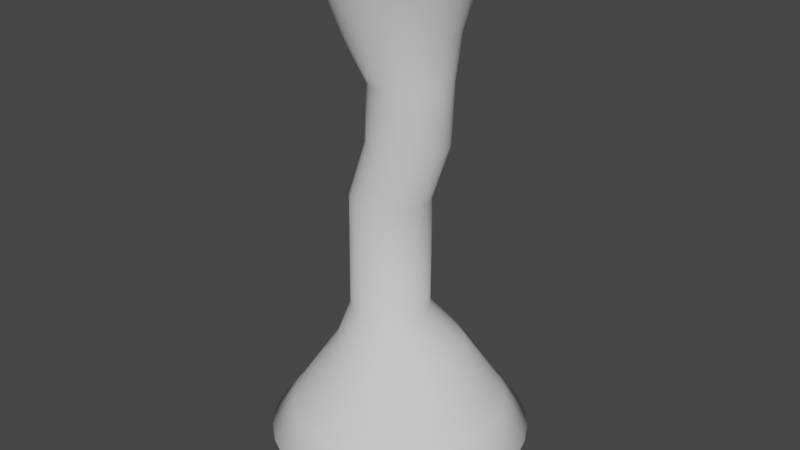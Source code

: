 # Source: tornado.blend  (saved by Blender 3.4.6; exported with 4.5.12 LTS)
import bpy
from mathutils import Matrix  # noqa: F401  (used for matrix-valued properties, if any)

bpy.ops.wm.read_factory_settings(use_empty=True)
scene = bpy.context.scene
scene.name = 'Scene'

# ---- collections
col_collection = bpy.data.collections.new('Collection'); scene.collection.children.link(col_collection)

# ---- world
world_world = bpy.data.worlds.new('World'); scene.world = world_world
world_world.use_nodes = True; world_world.node_tree.nodes.clear()
_N = world_world.node_tree.nodes; _L = world_world.node_tree.links
n0 = _N.new('ShaderNodeOutputWorld'); n0.name = 'World Output'; n0.location = (300, 300)
n1 = _N.new('ShaderNodeBackground'); n1.name = 'Background'; n1.location = (10, 300)
n1.inputs[0].default_value = (0.05088, 0.05088, 0.05088, 1.0)
_L.new(n1.outputs[0], n0.inputs[0])
n0.is_active_output = True
world_world.color = (0.05088, 0.05088, 0.05088)
world_world.use_sun_shadow = False
world_world.sun_shadow_jitter_overblur = 0.0

# ---- meshes
me_cylinder_002 = bpy.data.meshes.new('Cylinder.002')
me_cylinder_002.from_pydata([(2.113e-08, 2.375, 0.7617), (8.194e-09, 1.873, -0.9017), (0.4633, 2.329, 0.7617), (0.3653, 1.837, -0.9017), (0.9088, 2.194, 0.7617), (0.7166, 1.73, -0.9017), (1.319, 1.975, 0.7617), (1.04, 1.557, -0.9017), (1.679, 1.679, 0.7617), (1.324, 1.324, -0.9017), (1.975, 1.319, 0.7617), (1.557, 1.04, -0.9017), (2.194, 0.9088, 0.7617), (1.73, 0.7166, -0.9017), (2.329, 0.4633, 0.7617), (1.837, 0.3653, -0.9017), (2.375, -3.042e-09, 0.7617), (1.873, -3.974e-09, -0.9017), (2.329, -0.4633, 0.7617), (1.837, -0.3653, -0.9017), (2.194, -0.9088, 0.7617), (1.73, -0.7166, -0.9017), (1.975, -1.319, 0.7617), (1.557, -1.04, -0.9017), (1.679, -1.679, 0.7617), (1.324, -1.324, -0.9017), (1.319, -1.975, 0.7617), (1.04, -1.557, -0.9017), (0.9088, -2.194, 0.7617), (0.7166, -1.73, -0.9017), (0.4633, -2.329, 0.7617), (0.3653, -1.837, -0.9017), (2.113e-08, -2.375, 0.7617), (8.194e-09, -1.873, -0.9017), (-0.4633, -2.329, 0.7617), (-0.3653, -1.837, -0.9017), (-0.9088, -2.194, 0.7617), (-0.7166, -1.73, -0.9017), (-1.319, -1.975, 0.7617), (-1.04, -1.557, -0.9017), (-1.679, -1.679, 0.7617), (-1.324, -1.324, -0.9017), (-1.975, -1.319, 0.7617), (-1.557, -1.04, -0.9017), (-2.194, -0.9088, 0.7617), (-1.73, -0.7166, -0.9017), (-2.329, -0.4633, 0.7617), (-1.837, -0.3653, -0.9017), (-2.375, -3.042e-09, 0.7617), (-1.873, -3.974e-09, -0.9017), (-2.329, 0.4633, 0.7617), (-1.837, 0.3653, -0.9017), (-2.194, 0.9088, 0.7617), (-1.73, 0.7166, -0.9017), (-1.975, 1.319, 0.7617), (-1.557, 1.04, -0.9017), (-1.679, 1.679, 0.7617), (-1.324, 1.324, -0.9017), (-1.319, 1.975, 0.7617), (-1.04, 1.557, -0.9017), (-0.9088, 2.194, 0.7617), (-0.7166, 1.73, -0.9017), (-0.4633, 2.329, 0.7617), (-0.3653, 1.837, -0.9017), (-1.962e-08, 2.925, 0.0), (0.5706, 2.869, 0.0), (1.119, 2.702, 0.0), (1.625, 2.432, 0.0), (2.068, 2.068, 0.0), (2.432, 1.625, 0.0), (2.702, 1.119, 0.0), (2.869, 0.5706, 0.0), (2.925, -2.633e-08, 0.0), (2.869, -0.5706, 0.0), (2.702, -1.119, 0.0), (2.432, -1.625, 0.0), (2.068, -2.068, 0.0), (1.625, -2.432, 0.0), (1.119, -2.702, 0.0), (0.5706, -2.869, 0.0), (-1.962e-08, -2.925, 0.0), (-0.5706, -2.869, 0.0), (-1.119, -2.702, 0.0), (-1.625, -2.432, 0.0), (-2.068, -2.068, 0.0), (-2.432, -1.625, 0.0), (-2.702, -1.119, 0.0), (-2.869, -0.5706, 0.0), (-2.925, -2.633e-08, 0.0), (-2.869, 0.5706, 0.0), (-2.702, 1.119, 0.0), (-2.432, 1.625, 0.0), (-2.068, 2.068, 0.0), (-1.625, 2.432, 0.0), (-1.119, 2.702, 0.0), (-0.5706, 2.869, 0.0), (-7.677e-09, 2.521, -0.5592), (0.4918, 2.472, -0.5592), (0.9647, 2.329, -0.5592), (1.4, 2.096, -0.5592), (1.782, 1.782, -0.5592), (2.096, 1.4, -0.5592), (2.329, 0.9647, -0.5592), (2.472, 0.4918, -0.5592), (2.521, -3.323e-09, -0.5592), (2.472, -0.4918, -0.5592), (2.329, -0.9647, -0.5592), (2.096, -1.4, -0.5592), (1.782, -1.782, -0.5592), (1.4, -2.096, -0.5592), (0.9647, -2.329, -0.5592), (0.4918, -2.472, -0.5592), (-7.677e-09, -2.521, -0.5592), (-0.4918, -2.472, -0.5592), (-0.9647, -2.329, -0.5592), (-1.4, -2.096, -0.5592), (-1.782, -1.782, -0.5592), (-2.096, -1.4, -0.5592), (-2.329, -0.9647, -0.5592), (-2.472, -0.4918, -0.5592), (-2.521, -3.323e-09, -0.5592), (-2.472, 0.4918, -0.5592), (-2.329, 0.9647, -0.5592), (-2.096, 1.4, -0.5592), (-1.782, 1.782, -0.5592), (-1.4, 2.096, -0.5592), (-0.9647, 2.329, -0.5592), (-0.4918, 2.472, -0.5592), (-0.6689, 1.615, 10.91), (-0.9984, 2.41, 0.3942), (-0.9711, 1.453, 10.91), (-1.449, 2.169, 0.3942), (-1.236, 1.236, 10.91), (-1.845, 1.845, 0.3942), (-1.453, 0.9711, 10.91), (-2.169, 1.449, 0.3942), (-1.615, 0.6689, 10.91), (-2.41, 0.9984, 0.3942), (-1.714, 0.341, 10.91), (-2.559, 0.509, 0.3942), (-1.748, -6.479e-09, 10.91), (-2.609, -3.547e-08, 0.3942), (-1.714, -0.341, 10.91), (-2.559, -0.509, 0.3942), (-1.615, -0.6689, 10.91), (-2.41, -0.9984, 0.3942), (-1.453, -0.9711, 10.91), (-2.169, -1.449, 0.3942), (-1.236, -1.236, 10.91), (-1.845, -1.845, 0.3942), (-0.9711, -1.453, 10.91), (-1.449, -2.169, 0.3942), (-0.6689, -1.615, 10.91), (-0.9984, -2.41, 0.3942), (-0.341, -1.714, 10.91), (-0.509, -2.559, 0.3942), (1.296e-08, -1.748, 10.91), (-1.231e-08, -2.609, 0.3942), (0.341, -1.714, 10.91), (0.509, -2.559, 0.3942), (0.6689, -1.615, 10.91), (0.9984, -2.41, 0.3942), (0.9711, -1.453, 10.91), (1.449, -2.169, 0.3942), (1.236, -1.236, 10.91), (1.845, -1.845, 0.3942), (1.453, -0.9711, 10.91), (2.169, -1.449, 0.3942), (1.615, -0.6689, 10.91), (2.41, -0.9984, 0.3942), (1.714, -0.341, 10.91), (2.559, -0.509, 0.3942), (1.748, -6.479e-09, 10.91), (2.609, -3.547e-08, 0.3942), (1.714, 0.341, 10.91), (2.559, 0.509, 0.3942), (1.615, 0.6689, 10.91), (2.41, 0.9984, 0.3942), (1.453, 0.9711, 10.91), (2.169, 1.449, 0.3942), (1.236, 1.236, 10.91), (1.845, 1.845, 0.3942), (0.9711, 1.453, 10.91), (1.449, 2.169, 0.3942), (0.6689, 1.615, 10.91), (0.9984, 2.41, 0.3942), (0.341, 1.714, 10.91), (0.509, 2.559, 0.3942), (1.296e-08, 1.748, 10.91), (-1.231e-08, 2.609, 0.3942), (-0.509, 2.559, 0.3942), (-0.341, 1.714, 10.91), (-0.0606, -0.8115, 8.283), (-0.5841, -0.8115, 5.653), (-0.6116, -0.8115, 3.024), (0.1042, -0.8614, 8.283), (-0.4193, -0.8614, 5.653), (-0.4469, -0.8614, 3.024), (0.2755, -0.8783, 8.283), (-0.248, -0.8783, 5.653), (-0.2755, -0.8783, 3.024), (0.4469, -0.8614, 8.283), (-0.07661, -0.8614, 5.653), (-0.1042, -0.8614, 3.024), (0.6116, -0.8115, 8.283), (0.08815, -0.8115, 5.653), (0.0606, -0.8115, 3.024), (0.7635, -0.7303, 8.283), (0.24, -0.7303, 5.653), (0.2125, -0.7303, 3.024), (0.8966, -0.6211, 8.283), (0.3731, -0.6211, 5.653), (0.3455, -0.6211, 3.024), (1.006, -0.488, 8.283), (0.4823, -0.488, 5.653), (0.4548, -0.488, 3.024), (1.087, -0.3361, 8.283), (0.5635, -0.3361, 5.653), (0.5359, -0.3361, 3.024), (1.137, -0.1714, 8.283), (0.6135, -0.1714, 5.653), (0.5859, -0.1714, 3.024), (1.154, 0.0, 8.283), (0.6304, 0.0, 5.653), (0.6028, 0.0, 3.024), (1.137, 0.1714, 8.283), (0.6135, 0.1714, 5.653), (0.5859, 0.1714, 3.024), (1.087, 0.3361, 8.283), (0.5635, 0.3361, 5.653), (0.5359, 0.3361, 3.024), (1.006, 0.488, 8.283), (0.4823, 0.488, 5.653), (0.4548, 0.488, 3.024), (0.8966, 0.6211, 8.283), (0.3731, 0.6211, 5.653), (0.3455, 0.6211, 3.024), (0.7635, 0.7303, 8.283), (0.24, 0.7303, 5.653), (0.2125, 0.7303, 3.024), (0.6116, 0.8115, 8.283), (0.08815, 0.8115, 5.653), (0.0606, 0.8115, 3.024), (0.4469, 0.8614, 8.283), (-0.07661, 0.8614, 5.653), (-0.1042, 0.8614, 3.024), (-0.2755, 0.8783, 3.024), (-0.248, 0.8783, 5.653), (0.2755, 0.8783, 8.283), (-0.2125, -0.7303, 8.283), (-0.7359, -0.7303, 5.653), (-0.7635, -0.7303, 3.024), (-0.3455, -0.6211, 8.283), (-0.869, -0.6211, 5.653), (-0.8966, -0.6211, 3.024), (-0.4548, -0.488, 8.283), (-0.9783, -0.488, 5.653), (-1.006, -0.488, 3.024), (-0.5359, -0.3361, 8.283), (-1.059, -0.3361, 5.653), (-1.087, -0.3361, 3.024), (-0.5859, -0.1714, 8.283), (-1.109, -0.1714, 5.653), (-1.137, -0.1714, 3.024), (-0.6028, 0.0, 8.283), (-1.126, 0.0, 5.653), (-1.154, 0.0, 3.024), (-0.5859, 0.1714, 8.283), (-1.109, 0.1714, 5.653), (-1.137, 0.1714, 3.024), (-0.5359, 0.3361, 8.283), (-1.059, 0.3361, 5.653), (-1.087, 0.3361, 3.024), (-0.4548, 0.488, 8.283), (-0.9783, 0.488, 5.653), (-1.006, 0.488, 3.024), (-0.3455, 0.6211, 8.283), (-0.869, 0.6211, 5.653), (-0.8966, 0.6211, 3.024), (-0.2125, 0.7303, 8.283), (-0.7359, 0.7303, 5.653), (-0.7635, 0.7303, 3.024), (-0.0606, 0.8115, 8.283), (-0.5841, 0.8115, 5.653), (-0.6116, 0.8115, 3.024), (0.1042, 0.8614, 8.283), (-0.4193, 0.8614, 5.653), (-0.4469, 0.8614, 3.024), (-0.7532, -1.818, 1.368), (-0.384, -1.93, 1.368), (-7.751e-09, -1.968, 1.368), (0.384, -1.93, 1.368), (0.7532, -1.818, 1.368), (1.093, -1.637, 1.368), (1.392, -1.392, 1.368), (1.637, -1.093, 1.368), (1.818, -0.7532, 1.368), (1.93, -0.384, 1.368), (1.968, -2.234e-08, 1.368), (1.93, 0.384, 1.368), (1.818, 0.7532, 1.368), (1.637, 1.093, 1.368), (1.392, 1.392, 1.368), (1.093, 1.637, 1.368), (0.7532, 1.818, 1.368), (0.384, 1.93, 1.368), (-1.093, -1.637, 1.368), (-1.392, -1.392, 1.368), (-1.637, -1.093, 1.368), (-1.818, -0.7532, 1.368), (-1.93, -0.384, 1.368), (-1.968, -2.234e-08, 1.368), (-1.93, 0.384, 1.368), (-1.818, 0.7532, 1.368), (-1.637, 1.093, 1.368), (-1.392, 1.392, 1.368), (-1.093, 1.637, 1.368), (-0.7532, 1.818, 1.368), (-0.384, 1.93, 1.368), (-7.751e-09, 1.968, 1.368), (-3.875e-09, 1.423, 2.196), (-0.5447, -1.315, 2.196), (-0.2777, -1.396, 2.196), (-3.875e-09, -1.423, 2.196), (0.2777, -1.396, 2.196), (0.5447, -1.315, 2.196), (0.7907, -1.183, 2.196), (1.006, -1.006, 2.196), (1.183, -0.7907, 2.196), (1.315, -0.5447, 2.196), (1.396, -0.2777, 2.196), (1.423, -1.117e-08, 2.196), (1.396, 0.2777, 2.196), (1.315, 0.5447, 2.196), (1.183, 0.7907, 2.196), (1.006, 1.006, 2.196), (0.7907, 1.183, 2.196), (0.5447, 1.315, 2.196), (0.2777, 1.396, 2.196), (-0.7907, -1.183, 2.196), (-1.006, -1.006, 2.196), (-1.183, -0.7907, 2.196), (-1.315, -0.5447, 2.196), (-1.396, -0.2777, 2.196), (-1.423, -1.117e-08, 2.196), (-1.396, 0.2777, 2.196), (-1.315, 0.5447, 2.196), (-1.183, 0.7907, 2.196), (-1.006, 1.006, 2.196), (-0.7907, 1.183, 2.196), (-0.5447, 1.315, 2.196), (-0.2777, 1.396, 2.196), (-0.1157, -0.8115, 6.968), (0.04906, -0.8614, 6.968), (0.2204, -0.8783, 6.968), (0.3918, -0.8614, 6.968), (0.5565, -0.8115, 6.968), (0.7084, -0.7303, 6.968), (0.8415, -0.6211, 6.968), (0.9507, -0.488, 6.968), (1.032, -0.3361, 6.968), (1.082, -0.1714, 6.968), (1.099, 0.0, 6.968), (1.082, 0.1714, 6.968), (1.032, 0.3361, 6.968), (0.9507, 0.488, 6.968), (0.8415, 0.6211, 6.968), (0.7084, 0.7303, 6.968), (0.5565, 0.8115, 6.968), (0.3918, 0.8614, 6.968), (0.2204, 0.8783, 6.968), (-0.2676, -0.7303, 6.968), (-0.4007, -0.6211, 6.968), (-0.5099, -0.488, 6.968), (-0.591, -0.3361, 6.968), (-0.641, -0.1714, 6.968), (-0.6579, 0.0, 6.968), (-0.641, 0.1714, 6.968), (-0.591, 0.3361, 6.968), (-0.5099, 0.488, 6.968), (-0.4007, 0.6211, 6.968), (-0.2676, 0.7303, 6.968), (-0.1157, 0.8115, 6.968), (0.04906, 0.8614, 6.968), (0.02755, 1.222, 9.321), (-0.4399, -1.129, 9.321), (-0.2108, -1.198, 9.321), (0.02755, -1.222, 9.321), (0.2659, -1.198, 9.321), (0.495, -1.129, 9.321), (0.7062, -1.016, 9.321), (0.8913, -0.8638, 9.321), (1.043, -0.6787, 9.321), (1.156, -0.4675, 9.321), (1.226, -0.2383, 9.321), (1.249, -2.557e-09, 9.321), (1.226, 0.2383, 9.321), (1.156, 0.4675, 9.321), (1.043, 0.6787, 9.321), (0.8913, 0.8638, 9.321), (0.7062, 1.016, 9.321), (0.495, 1.129, 9.321), (0.2659, 1.198, 9.321), (-0.6511, -1.016, 9.321), (-0.8362, -0.8638, 9.321), (-0.9882, -0.6787, 9.321), (-1.101, -0.4675, 9.321), (-1.171, -0.2383, 9.321), (-1.194, -2.557e-09, 9.321), (-1.171, 0.2383, 9.321), (-1.101, 0.4675, 9.321), (-0.9882, 0.6787, 9.321), (-0.8362, 0.8638, 9.321), (-0.6511, 1.016, 9.321), (-0.4399, 1.129, 9.321), (-0.2108, 1.198, 9.321), (9.036e-09, 1.485, 10.12), (-0.5682, -1.372, 10.12), (-0.2897, -1.456, 10.12), (9.036e-09, -1.485, 10.12), (0.2897, -1.456, 10.12), (0.5682, -1.372, 10.12), (0.8249, -1.235, 10.12), (1.05, -1.05, 10.12), (1.235, -0.8249, 10.12), (1.372, -0.5682, 10.12), (1.456, -0.2897, 10.12), (1.485, -4.518e-09, 10.12), (1.456, 0.2897, 10.12), (1.372, 0.5682, 10.12), (1.235, 0.8249, 10.12), (1.05, 1.05, 10.12), (0.8249, 1.235, 10.12), (0.5682, 1.372, 10.12), (0.2897, 1.456, 10.12), (-0.8249, -1.235, 10.12), (-1.05, -1.05, 10.12), (-1.235, -0.8249, 10.12), (-1.372, -0.5682, 10.12), (-1.456, -0.2897, 10.12), (-1.485, -4.518e-09, 10.12), (-1.456, 0.2897, 10.12), (-1.372, 0.5682, 10.12), (-1.235, 0.8249, 10.12), (-1.05, 1.05, 10.12), (-0.8249, 1.235, 10.12), (-0.5682, 1.372, 10.12), (-0.2897, 1.456, 10.12)], [], [(96, 1, 3, 97), (97, 3, 5, 98), (98, 5, 7, 99), (99, 7, 9, 100), (100, 9, 11, 101), (101, 11, 13, 102), (102, 13, 15, 103), (103, 15, 17, 104), (104, 17, 19, 105), (105, 19, 21, 106), (106, 21, 23, 107), (107, 23, 25, 108), (108, 25, 27, 109), (109, 27, 29, 110), (110, 29, 31, 111), (111, 31, 33, 112), (112, 33, 35, 113), (113, 35, 37, 114), (114, 37, 39, 115), (115, 39, 41, 116), (116, 41, 43, 117), (117, 43, 45, 118), (118, 45, 47, 119), (119, 47, 49, 120), (120, 49, 51, 121), (121, 51, 53, 122), (122, 53, 55, 123), (123, 55, 57, 124), (124, 57, 59, 125), (125, 59, 61, 126), (126, 61, 63, 127), (127, 63, 1, 96), (62, 95, 64, 0), (60, 94, 95, 62), (58, 93, 94, 60), (56, 92, 93, 58), (54, 91, 92, 56), (52, 90, 91, 54), (50, 89, 90, 52), (48, 88, 89, 50), (46, 87, 88, 48), (44, 86, 87, 46), (42, 85, 86, 44), (40, 84, 85, 42), (38, 83, 84, 40), (36, 82, 83, 38), (34, 81, 82, 36), (32, 80, 81, 34), (30, 79, 80, 32), (28, 78, 79, 30), (26, 77, 78, 28), (24, 76, 77, 26), (22, 75, 76, 24), (20, 74, 75, 22), (18, 73, 74, 20), (16, 72, 73, 18), (14, 71, 72, 16), (12, 70, 71, 14), (10, 69, 70, 12), (8, 68, 69, 10), (6, 67, 68, 8), (4, 66, 67, 6), (2, 65, 66, 4), (0, 64, 65, 2), (95, 127, 96, 64), (94, 126, 127, 95), (93, 125, 126, 94), (92, 124, 125, 93), (91, 123, 124, 92), (90, 122, 123, 91), (89, 121, 122, 90), (88, 120, 121, 89), (87, 119, 120, 88), (86, 118, 119, 87), (85, 117, 118, 86), (84, 116, 117, 85), (83, 115, 116, 84), (82, 114, 115, 83), (81, 113, 114, 82), (80, 112, 113, 81), (79, 111, 112, 80), (78, 110, 111, 79), (77, 109, 110, 78), (76, 108, 109, 77), (75, 107, 108, 76), (74, 106, 107, 75), (73, 105, 106, 74), (72, 104, 105, 73), (71, 103, 104, 72), (70, 102, 103, 71), (69, 101, 102, 70), (68, 100, 101, 69), (67, 99, 100, 68), (66, 98, 99, 67), (65, 97, 98, 66), (64, 96, 97, 65), (426, 170, 168, 425), (427, 172, 170, 426), (428, 174, 172, 427), (429, 176, 174, 428), (430, 178, 176, 429), (431, 180, 178, 430), (432, 182, 180, 431), (433, 184, 182, 432), (434, 186, 184, 433), (416, 188, 186, 434), (425, 168, 166, 424), (424, 166, 164, 423), (423, 164, 162, 422), (422, 162, 160, 421), (421, 160, 158, 420), (420, 158, 156, 419), (419, 156, 154, 418), (418, 154, 152, 417), (417, 152, 150, 435), (435, 150, 148, 436), (436, 148, 146, 437), (437, 146, 144, 438), (438, 144, 142, 439), (439, 142, 140, 440), (440, 140, 138, 441), (441, 138, 136, 442), (442, 136, 134, 443), (443, 134, 132, 444), (444, 132, 130, 445), (445, 130, 128, 446), (446, 128, 191, 447), (447, 191, 188, 416), (351, 287, 246, 320), (287, 286, 247, 246), (383, 285, 248, 370), (350, 284, 287, 351), (284, 283, 286, 287), (382, 282, 285, 383), (349, 281, 284, 350), (281, 280, 283, 284), (381, 279, 282, 382), (348, 278, 281, 349), (278, 277, 280, 281), (380, 276, 279, 381), (347, 275, 278, 348), (275, 274, 277, 278), (379, 273, 276, 380), (346, 272, 275, 347), (272, 271, 274, 275), (378, 270, 273, 379), (345, 269, 272, 346), (269, 268, 271, 272), (377, 267, 270, 378), (344, 266, 269, 345), (266, 265, 268, 269), (376, 264, 267, 377), (343, 263, 266, 344), (263, 262, 265, 266), (375, 261, 264, 376), (342, 260, 263, 343), (260, 259, 262, 263), (374, 258, 261, 375), (341, 257, 260, 342), (257, 256, 259, 260), (373, 255, 258, 374), (340, 254, 257, 341), (254, 253, 256, 257), (372, 252, 255, 373), (339, 251, 254, 340), (251, 250, 253, 254), (371, 249, 252, 372), (321, 194, 251, 339), (194, 193, 250, 251), (352, 192, 249, 371), (322, 197, 194, 321), (197, 196, 193, 194), (353, 195, 192, 352), (323, 200, 197, 322), (200, 199, 196, 197), (354, 198, 195, 353), (324, 203, 200, 323), (203, 202, 199, 200), (355, 201, 198, 354), (325, 206, 203, 324), (206, 205, 202, 203), (356, 204, 201, 355), (326, 209, 206, 325), (209, 208, 205, 206), (357, 207, 204, 356), (327, 212, 209, 326), (212, 211, 208, 209), (358, 210, 207, 357), (328, 215, 212, 327), (215, 214, 211, 212), (359, 213, 210, 358), (329, 218, 215, 328), (218, 217, 214, 215), (360, 216, 213, 359), (320, 246, 245, 338), (246, 247, 244, 245), (370, 248, 243, 369), (338, 245, 242, 337), (245, 244, 241, 242), (369, 243, 240, 368), (337, 242, 239, 336), (242, 241, 238, 239), (368, 240, 237, 367), (336, 239, 236, 335), (239, 238, 235, 236), (367, 237, 234, 366), (335, 236, 233, 334), (236, 235, 232, 233), (366, 234, 231, 365), (334, 233, 230, 333), (233, 232, 229, 230), (365, 231, 228, 364), (333, 230, 227, 332), (230, 229, 226, 227), (364, 228, 225, 363), (332, 227, 224, 331), (227, 226, 223, 224), (363, 225, 222, 362), (331, 224, 221, 330), (224, 223, 220, 221), (362, 222, 219, 361), (330, 221, 218, 329), (221, 220, 217, 218), (361, 219, 216, 360), (171, 297, 296, 169), (173, 298, 297, 171), (175, 299, 298, 173), (177, 300, 299, 175), (179, 301, 300, 177), (181, 302, 301, 179), (183, 303, 302, 181), (185, 304, 303, 183), (187, 305, 304, 185), (189, 319, 305, 187), (169, 296, 295, 167), (167, 295, 294, 165), (165, 294, 293, 163), (163, 293, 292, 161), (161, 292, 291, 159), (159, 291, 290, 157), (157, 290, 289, 155), (155, 289, 288, 153), (153, 288, 306, 151), (151, 306, 307, 149), (149, 307, 308, 147), (147, 308, 309, 145), (145, 309, 310, 143), (143, 310, 311, 141), (141, 311, 312, 139), (139, 312, 313, 137), (137, 313, 314, 135), (135, 314, 315, 133), (133, 315, 316, 131), (131, 316, 317, 129), (129, 317, 318, 190), (190, 318, 319, 189), (297, 330, 329, 296), (298, 331, 330, 297), (299, 332, 331, 298), (300, 333, 332, 299), (301, 334, 333, 300), (302, 335, 334, 301), (303, 336, 335, 302), (304, 337, 336, 303), (305, 338, 337, 304), (319, 320, 338, 305), (296, 329, 328, 295), (295, 328, 327, 294), (294, 327, 326, 293), (293, 326, 325, 292), (292, 325, 324, 291), (291, 324, 323, 290), (290, 323, 322, 289), (289, 322, 321, 288), (288, 321, 339, 306), (306, 339, 340, 307), (307, 340, 341, 308), (308, 341, 342, 309), (309, 342, 343, 310), (310, 343, 344, 311), (311, 344, 345, 312), (312, 345, 346, 313), (313, 346, 347, 314), (314, 347, 348, 315), (315, 348, 349, 316), (316, 349, 350, 317), (317, 350, 351, 318), (318, 351, 320, 319), (220, 361, 360, 217), (223, 362, 361, 220), (226, 363, 362, 223), (229, 364, 363, 226), (232, 365, 364, 229), (235, 366, 365, 232), (238, 367, 366, 235), (241, 368, 367, 238), (244, 369, 368, 241), (247, 370, 369, 244), (217, 360, 359, 214), (214, 359, 358, 211), (211, 358, 357, 208), (208, 357, 356, 205), (205, 356, 355, 202), (202, 355, 354, 199), (199, 354, 353, 196), (196, 353, 352, 193), (193, 352, 371, 250), (250, 371, 372, 253), (253, 372, 373, 256), (256, 373, 374, 259), (259, 374, 375, 262), (262, 375, 376, 265), (265, 376, 377, 268), (268, 377, 378, 271), (271, 378, 379, 274), (274, 379, 380, 277), (277, 380, 381, 280), (280, 381, 382, 283), (283, 382, 383, 286), (286, 383, 370, 247), (285, 415, 384, 248), (282, 414, 415, 285), (279, 413, 414, 282), (276, 412, 413, 279), (273, 411, 412, 276), (270, 410, 411, 273), (267, 409, 410, 270), (264, 408, 409, 267), (261, 407, 408, 264), (258, 406, 407, 261), (255, 405, 406, 258), (252, 404, 405, 255), (249, 403, 404, 252), (192, 385, 403, 249), (195, 386, 385, 192), (198, 387, 386, 195), (201, 388, 387, 198), (204, 389, 388, 201), (207, 390, 389, 204), (210, 391, 390, 207), (213, 392, 391, 210), (216, 393, 392, 213), (248, 384, 402, 243), (243, 402, 401, 240), (240, 401, 400, 237), (237, 400, 399, 234), (234, 399, 398, 231), (231, 398, 397, 228), (228, 397, 396, 225), (225, 396, 395, 222), (222, 395, 394, 219), (219, 394, 393, 216), (415, 447, 416, 384), (414, 446, 447, 415), (413, 445, 446, 414), (412, 444, 445, 413), (411, 443, 444, 412), (410, 442, 443, 411), (409, 441, 442, 410), (408, 440, 441, 409), (407, 439, 440, 408), (406, 438, 439, 407), (405, 437, 438, 406), (404, 436, 437, 405), (403, 435, 436, 404), (385, 417, 435, 403), (386, 418, 417, 385), (387, 419, 418, 386), (388, 420, 419, 387), (389, 421, 420, 388), (390, 422, 421, 389), (391, 423, 422, 390), (392, 424, 423, 391), (393, 425, 424, 392), (384, 416, 434, 402), (402, 434, 433, 401), (401, 433, 432, 400), (400, 432, 431, 399), (399, 431, 430, 398), (398, 430, 429, 397), (397, 429, 428, 396), (396, 428, 427, 395), (395, 427, 426, 394), (394, 426, 425, 393)])
me_cylinder_002.polygons.foreach_set('use_smooth', [True] * 384)
_uv = me_cylinder_002.uv_layers.new(name='UVMap')
_uv.uv.foreach_set('vector', [1.0, 0.7033, 1.0, 1.0, 0.9688, 1.0, 0.9688, 0.7033, 0.9688, 0.7033, 0.9688, 1.0, 0.9375, 1.0, 0.9375, 0.7033, 0.9375, 0.7033, 0.9375, 1.0, 0.9062, 1.0, 0.9062, 0.7033, 0.9062, 0.7033, 0.9062, 1.0, 0.875, 1.0, 0.875, 0.7033, 0.875, 0.7033, 0.875, 1.0, 0.8438, 1.0, 0.8437, 0.7033, 0.8437, 0.7033, 0.8438, 1.0, 0.8125, 1.0, 0.8125, 0.7033, 0.8125, 0.7033, 0.8125, 1.0, 0.7812, 1.0, 0.7812, 0.7033, 0.7812, 0.7033, 0.7812, 1.0, 0.75, 1.0, 0.75, 0.7033, 0.75, 0.7033, 0.75, 1.0, 0.7188, 1.0, 0.7187, 0.7033, 0.7187, 0.7033, 0.7188, 1.0, 0.6875, 1.0, 0.6875, 0.7033, 0.6875, 0.7033, 0.6875, 1.0, 0.6562, 1.0, 0.6562, 0.7033, 0.6562, 0.7033, 0.6562, 1.0, 0.625, 1.0, 0.625, 0.7033, 0.625, 0.7033, 0.625, 1.0, 0.5938, 1.0, 0.5937, 0.7033, 0.5937, 0.7033, 0.5938, 1.0, 0.5625, 1.0, 0.5625, 0.7033, 0.5625, 0.7033, 0.5625, 1.0, 0.5312, 1.0, 0.5312, 0.7033, 0.5312, 0.7033, 0.5312, 1.0, 0.5, 1.0, 0.5, 0.7033, 0.5, 0.7033, 0.5, 1.0, 0.4688, 1.0, 0.4687, 0.7033, 0.4687, 0.7033, 0.4688, 1.0, 0.4375, 1.0, 0.4375, 0.7033, 0.4375, 0.7033, 0.4375, 1.0, 0.4062, 1.0, 0.4062, 0.7033, 0.4062, 0.7033, 0.4062, 1.0, 0.375, 1.0, 0.375, 0.7033, 0.375, 0.7033, 0.375, 1.0, 0.3438, 1.0, 0.3437, 0.7033, 0.3437, 0.7033, 0.3438, 1.0, 0.3125, 1.0, 0.3125, 0.7033, 0.3125, 0.7033, 0.3125, 1.0, 0.2812, 1.0, 0.2812, 0.7033, 0.2812, 0.7033, 0.2812, 1.0, 0.25, 1.0, 0.25, 0.7033, 0.25, 0.7033, 0.25, 1.0, 0.2188, 1.0, 0.2187, 0.7033, 0.2187, 0.7033, 0.2188, 1.0, 0.1875, 1.0, 0.1875, 0.7033, 0.1875, 0.7033, 0.1875, 1.0, 0.1562, 1.0, 0.1562, 0.7033, 0.1562, 0.7033, 0.1562, 1.0, 0.125, 1.0, 0.125, 0.7033, 0.125, 0.7033, 0.125, 1.0, 0.09375, 1.0, 0.09375, 0.7033, 0.09375, 0.7033, 0.09375, 1.0, 0.0625, 1.0, 0.0625, 0.7033, 0.0625, 0.7033, 0.0625, 1.0, 0.03125, 1.0, 0.03125, 0.7033, 0.03125, 0.7033, 0.03125, 1.0, 0.0, 1.0, -5.774e-08, 0.7033, 0.03125, 0.0, 0.03125, 0.3035, -4.47e-08, 0.3035, 2.98e-08, 0.0, 0.0625, 0.0, 0.0625, 0.3035, 0.03125, 0.3035, 0.03125, 0.0, 0.09375, 0.0, 0.09375, 0.3035, 0.0625, 0.3035, 0.0625, 0.0, 0.125, 0.0, 0.125, 0.3035, 0.09375, 0.3035, 0.09375, 0.0, 0.1563, 0.0, 0.1562, 0.3035, 0.125, 0.3035, 0.125, 0.0, 0.1875, 0.0, 0.1875, 0.3035, 0.1562, 0.3035, 0.1563, 0.0, 0.2188, 0.0, 0.2187, 0.3035, 0.1875, 0.3035, 0.1875, 0.0, 0.25, 0.0, 0.25, 0.3035, 0.2187, 0.3035, 0.2188, 0.0, 0.2813, 0.0, 0.2812, 0.3035, 0.25, 0.3035, 0.25, 0.0, 0.3125, 0.0, 0.3125, 0.3035, 0.2812, 0.3035, 0.2813, 0.0, 0.3438, 0.0, 0.3437, 0.3035, 0.3125, 0.3035, 0.3125, 0.0, 0.375, 0.0, 0.375, 0.3035, 0.3437, 0.3035, 0.3438, 0.0, 0.4063, 0.0, 0.4062, 0.3035, 0.375, 0.3035, 0.375, 0.0, 0.4375, 0.0, 0.4375, 0.3035, 0.4062, 0.3035, 0.4063, 0.0, 0.4688, 0.0, 0.4687, 0.3035, 0.4375, 0.3035, 0.4375, 0.0, 0.5, 0.0, 0.5, 0.3035, 0.4687, 0.3035, 0.4688, 0.0, 0.5312, 0.0, 0.5312, 0.3035, 0.5, 0.3035, 0.5, 0.0, 0.5625, 0.0, 0.5625, 0.3035, 0.5312, 0.3035, 0.5312, 0.0, 0.5938, 0.0, 0.5937, 0.3035, 0.5625, 0.3035, 0.5625, 0.0, 0.625, 0.0, 0.625, 0.3035, 0.5937, 0.3035, 0.5938, 0.0, 0.6562, 0.0, 0.6562, 0.3035, 0.625, 0.3035, 0.625, 0.0, 0.6875, 0.0, 0.6875, 0.3035, 0.6562, 0.3035, 0.6562, 0.0, 0.7188, 0.0, 0.7187, 0.3035, 0.6875, 0.3035, 0.6875, 0.0, 0.75, 0.0, 0.75, 0.3035, 0.7187, 0.3035, 0.7188, 0.0, 0.7812, 0.0, 0.7812, 0.3035, 0.75, 0.3035, 0.75, 0.0, 0.8125, 0.0, 0.8125, 0.3035, 0.7812, 0.3035, 0.7812, 0.0, 0.8438, 0.0, 0.8437, 0.3035, 0.8125, 0.3035, 0.8125, 0.0, 0.875, 0.0, 0.875, 0.3035, 0.8437, 0.3035, 0.8438, 0.0, 0.9062, 0.0, 0.9062, 0.3035, 0.875, 0.3035, 0.875, 0.0, 0.9375, 0.0, 0.9375, 0.3035, 0.9062, 0.3035, 0.9062, 0.0, 0.9688, 0.0, 0.9687, 0.3035, 0.9375, 0.3035, 0.9375, 0.0, 1.0, 0.0, 1.0, 0.3035, 0.9687, 0.3035, 0.9688, 0.0, 0.03125, 0.3035, 0.03125, 0.7033, -5.774e-08, 0.7033, -4.47e-08, 0.3035, 0.0625, 0.3035, 0.0625, 0.7033, 0.03125, 0.7033, 0.03125, 0.3035, 0.09375, 0.3035, 0.09375, 0.7033, 0.0625, 0.7033, 0.0625, 0.3035, 0.125, 0.3035, 0.125, 0.7033, 0.09375, 0.7033, 0.09375, 0.3035, 0.1562, 0.3035, 0.1562, 0.7033, 0.125, 0.7033, 0.125, 0.3035, 0.1875, 0.3035, 0.1875, 0.7033, 0.1562, 0.7033, 0.1562, 0.3035, 0.2187, 0.3035, 0.2187, 0.7033, 0.1875, 0.7033, 0.1875, 0.3035, 0.25, 0.3035, 0.25, 0.7033, 0.2187, 0.7033, 0.2187, 0.3035, 0.2812, 0.3035, 0.2812, 0.7033, 0.25, 0.7033, 0.25, 0.3035, 0.3125, 0.3035, 0.3125, 0.7033, 0.2812, 0.7033, 0.2812, 0.3035, 0.3437, 0.3035, 0.3437, 0.7033, 0.3125, 0.7033, 0.3125, 0.3035, 0.375, 0.3035, 0.375, 0.7033, 0.3437, 0.7033, 0.3437, 0.3035, 0.4062, 0.3035, 0.4062, 0.7033, 0.375, 0.7033, 0.375, 0.3035, 0.4375, 0.3035, 0.4375, 0.7033, 0.4062, 0.7033, 0.4062, 0.3035, 0.4687, 0.3035, 0.4687, 0.7033, 0.4375, 0.7033, 0.4375, 0.3035, 0.5, 0.3035, 0.5, 0.7033, 0.4687, 0.7033, 0.4687, 0.3035, 0.5312, 0.3035, 0.5312, 0.7033, 0.5, 0.7033, 0.5, 0.3035, 0.5625, 0.3035, 0.5625, 0.7033, 0.5312, 0.7033, 0.5312, 0.3035, 0.5937, 0.3035, 0.5937, 0.7033, 0.5625, 0.7033, 0.5625, 0.3035, 0.625, 0.3035, 0.625, 0.7033, 0.5937, 0.7033, 0.5937, 0.3035, 0.6562, 0.3035, 0.6562, 0.7033, 0.625, 0.7033, 0.625, 0.3035, 0.6875, 0.3035, 0.6875, 0.7033, 0.6562, 0.7033, 0.6562, 0.3035, 0.7187, 0.3035, 0.7187, 0.7033, 0.6875, 0.7033, 0.6875, 0.3035, 0.75, 0.3035, 0.75, 0.7033, 0.7187, 0.7033, 0.7187, 0.3035, 0.7812, 0.3035, 0.7812, 0.7033, 0.75, 0.7033, 0.75, 0.3035, 0.8125, 0.3035, 0.8125, 0.7033, 0.7812, 0.7033, 0.7812, 0.3035, 0.8437, 0.3035, 0.8437, 0.7033, 0.8125, 0.7033, 0.8125, 0.3035, 0.875, 0.3035, 0.875, 0.7033, 0.8437, 0.7033, 0.8437, 0.3035, 0.9062, 0.3035, 0.9062, 0.7033, 0.875, 0.7033, 0.875, 0.3035, 0.9375, 0.3035, 0.9375, 0.7033, 0.9062, 0.7033, 0.9062, 0.3035, 0.9687, 0.3035, 0.9688, 0.7033, 0.9375, 0.7033, 0.9375, 0.3035, 1.0, 0.3035, 1.0, 0.7033, 0.9688, 0.7033, 0.9687, 0.3035, 1.0, 0.9243, 1.0, 1.0, 0.9688, 1.0, 0.9688, 0.9243, 0.9688, 0.9243, 0.9688, 1.0, 0.9375, 1.0, 0.9375, 0.9243, 0.9375, 0.9243, 0.9375, 1.0, 0.9062, 1.0, 0.9062, 0.9243, 0.9062, 0.9243, 0.9062, 1.0, 0.875, 1.0, 0.875, 0.9243, 0.875, 0.9243, 0.875, 1.0, 0.8438, 1.0, 0.8438, 0.9243, 0.8438, 0.9243, 0.8438, 1.0, 0.8125, 1.0, 0.8125, 0.9243, 0.8125, 0.9243, 0.8125, 1.0, 0.7812, 1.0, 0.7812, 0.9243, 0.7812, 0.9243, 0.7812, 1.0, 0.75, 1.0, 0.75, 0.9243, 0.75, 0.9243, 0.75, 1.0, 0.7188, 1.0, 0.7188, 0.9243, 0.7188, 0.9243, 0.7188, 1.0, 0.6875, 1.0, 0.6875, 0.9243, 0.6875, 0.9243, 0.6875, 1.0, 0.6562, 1.0, 0.6562, 0.9243, 0.6562, 0.9243, 0.6562, 1.0, 0.625, 1.0, 0.625, 0.9243, 0.625, 0.9243, 0.625, 1.0, 0.5938, 1.0, 0.5938, 0.9243, 0.5938, 0.9243, 0.5938, 1.0, 0.5625, 1.0, 0.5625, 0.9243, 0.5625, 0.9243, 0.5625, 1.0, 0.5312, 1.0, 0.5312, 0.9243, 0.5312, 0.9243, 0.5312, 1.0, 0.5, 1.0, 0.5, 0.9243, 0.5, 0.9243, 0.5, 1.0, 0.4688, 1.0, 0.4687, 0.9243, 0.4687, 0.9243, 0.4688, 1.0, 0.4375, 1.0, 0.4375, 0.9243, 0.4375, 0.9243, 0.4375, 1.0, 0.4062, 1.0, 0.4062, 0.9243, 0.4062, 0.9243, 0.4062, 1.0, 0.375, 1.0, 0.375, 0.9243, 0.375, 0.9243, 0.375, 1.0, 0.3438, 1.0, 0.3438, 0.9243, 0.3438, 0.9243, 0.3438, 1.0, 0.3125, 1.0, 0.3125, 0.9243, 0.3125, 0.9243, 0.3125, 1.0, 0.2812, 1.0, 0.2812, 0.9243, 0.2812, 0.9243, 0.2812, 1.0, 0.25, 1.0, 0.25, 0.9243, 0.25, 0.9243, 0.25, 1.0, 0.2188, 1.0, 0.2187, 0.9243, 0.2187, 0.9243, 0.2188, 1.0, 0.1875, 1.0, 0.1875, 0.9243, 0.1875, 0.9243, 0.1875, 1.0, 0.1562, 1.0, 0.1562, 0.9243, 0.1562, 0.9243, 0.1562, 1.0, 0.125, 1.0, 0.125, 0.9243, 0.125, 0.9243, 0.125, 1.0, 0.09375, 1.0, 0.09375, 0.9243, 0.09375, 0.9243, 0.09375, 1.0, 0.0625, 1.0, 0.0625, 0.9243, 0.0625, 0.9243, 0.0625, 1.0, 0.03125, 1.0, 0.03125, 0.9243, 0.03125, 0.9243, 0.03125, 1.0, 0.0, 1.0, -1.973e-09, 0.9243, 0.03125, 0.1713, 0.03125, 0.25, -1.956e-08, 0.25, -2.161e-08, 0.1713, 0.03125, 0.25, 0.03125, 0.5, -1.304e-08, 0.5, -1.956e-08, 0.25, 0.03125, 0.625, 0.03125, 0.75, -6.519e-09, 0.75, -9.779e-09, 0.625, 0.0625, 0.1713, 0.0625, 0.25, 0.03125, 0.25, 0.03125, 0.1713, 0.0625, 0.25, 0.0625, 0.5, 0.03125, 0.5, 0.03125, 0.25, 0.0625, 0.625, 0.0625, 0.75, 0.03125, 0.75, 0.03125, 0.625, 0.09375, 0.1713, 0.09375, 0.25, 0.0625, 0.25, 0.0625, 0.1713, 0.09375, 0.25, 0.09375, 0.5, 0.0625, 0.5, 0.0625, 0.25, 0.09375, 0.625, 0.09375, 0.75, 0.0625, 0.75, 0.0625, 0.625, 0.125, 0.1713, 0.125, 0.25, 0.09375, 0.25, 0.09375, 0.1713, 0.125, 0.25, 0.125, 0.5, 0.09375, 0.5, 0.09375, 0.25, 0.125, 0.625, 0.125, 0.75, 0.09375, 0.75, 0.09375, 0.625, 0.1562, 0.1713, 0.1562, 0.25, 0.125, 0.25, 0.125, 0.1713, 0.1562, 0.25, 0.1562, 0.5, 0.125, 0.5, 0.125, 0.25, 0.1562, 0.625, 0.1562, 0.75, 0.125, 0.75, 0.125, 0.625, 0.1875, 0.1713, 0.1875, 0.25, 0.1562, 0.25, 0.1562, 0.1713, 0.1875, 0.25, 0.1875, 0.5, 0.1562, 0.5, 0.1562, 0.25, 0.1875, 0.625, 0.1875, 0.75, 0.1562, 0.75, 0.1562, 0.625, 0.2187, 0.1713, 0.2187, 0.25, 0.1875, 0.25, 0.1875, 0.1713, 0.2187, 0.25, 0.2187, 0.5, 0.1875, 0.5, 0.1875, 0.25, 0.2188, 0.625, 0.2188, 0.75, 0.1875, 0.75, 0.1875, 0.625, 0.25, 0.1713, 0.25, 0.25, 0.2187, 0.25, 0.2187, 0.1713, 0.25, 0.25, 0.25, 0.5, 0.2187, 0.5, 0.2187, 0.25, 0.25, 0.625, 0.25, 0.75, 0.2188, 0.75, 0.2188, 0.625, 0.2812, 0.1713, 0.2812, 0.25, 0.25, 0.25, 0.25, 0.1713, 0.2812, 0.25, 0.2812, 0.5, 0.25, 0.5, 0.25, 0.25, 0.2812, 0.625, 0.2812, 0.75, 0.25, 0.75, 0.25, 0.625, 0.3125, 0.1713, 0.3125, 0.25, 0.2812, 0.25, 0.2812, 0.1713, 0.3125, 0.25, 0.3125, 0.5, 0.2812, 0.5, 0.2812, 0.25, 0.3125, 0.625, 0.3125, 0.75, 0.2812, 0.75, 0.2812, 0.625, 0.3438, 0.1713, 0.3438, 0.25, 0.3125, 0.25, 0.3125, 0.1713, 0.3438, 0.25, 0.3438, 0.5, 0.3125, 0.5, 0.3125, 0.25, 0.3438, 0.625, 0.3438, 0.75, 0.3125, 0.75, 0.3125, 0.625, 0.375, 0.1713, 0.375, 0.25, 0.3438, 0.25, 0.3438, 0.1713, 0.375, 0.25, 0.375, 0.5, 0.3438, 0.5, 0.3438, 0.25, 0.375, 0.625, 0.375, 0.75, 0.3438, 0.75, 0.3438, 0.625, 0.4062, 0.1713, 0.4062, 0.25, 0.375, 0.25, 0.375, 0.1713, 0.4062, 0.25, 0.4062, 0.5, 0.375, 0.5, 0.375, 0.25, 0.4062, 0.625, 0.4062, 0.75, 0.375, 0.75, 0.375, 0.625, 0.4375, 0.1713, 0.4375, 0.25, 0.4062, 0.25, 0.4062, 0.1713, 0.4375, 0.25, 0.4375, 0.5, 0.4062, 0.5, 0.4062, 0.25, 0.4375, 0.625, 0.4375, 0.75, 0.4062, 0.75, 0.4062, 0.625, 0.4687, 0.1713, 0.4687, 0.25, 0.4375, 0.25, 0.4375, 0.1713, 0.4687, 0.25, 0.4687, 0.5, 0.4375, 0.5, 0.4375, 0.25, 0.4688, 0.625, 0.4688, 0.75, 0.4375, 0.75, 0.4375, 0.625, 0.5, 0.1713, 0.5, 0.25, 0.4687, 0.25, 0.4687, 0.1713, 0.5, 0.25, 0.5, 0.5, 0.4687, 0.5, 0.4687, 0.25, 0.5, 0.625, 0.5, 0.75, 0.4688, 0.75, 0.4688, 0.625, 0.5312, 0.1713, 0.5312, 0.25, 0.5, 0.25, 0.5, 0.1713, 0.5312, 0.25, 0.5312, 0.5, 0.5, 0.5, 0.5, 0.25, 0.5312, 0.625, 0.5312, 0.75, 0.5, 0.75, 0.5, 0.625, 0.5625, 0.1713, 0.5625, 0.25, 0.5312, 0.25, 0.5312, 0.1713, 0.5625, 0.25, 0.5625, 0.5, 0.5312, 0.5, 0.5312, 0.25, 0.5625, 0.625, 0.5625, 0.75, 0.5312, 0.75, 0.5312, 0.625, 0.5938, 0.1713, 0.5938, 0.25, 0.5625, 0.25, 0.5625, 0.1713, 0.5938, 0.25, 0.5938, 0.5, 0.5625, 0.5, 0.5625, 0.25, 0.5938, 0.625, 0.5938, 0.75, 0.5625, 0.75, 0.5625, 0.625, 0.625, 0.1713, 0.625, 0.25, 0.5938, 0.25, 0.5938, 0.1713, 0.625, 0.25, 0.625, 0.5, 0.5938, 0.5, 0.5938, 0.25, 0.625, 0.625, 0.625, 0.75, 0.5938, 0.75, 0.5938, 0.625, 0.6562, 0.1713, 0.6562, 0.25, 0.625, 0.25, 0.625, 0.1713, 0.6562, 0.25, 0.6562, 0.5, 0.625, 0.5, 0.625, 0.25, 0.6562, 0.625, 0.6562, 0.75, 0.625, 0.75, 0.625, 0.625, 0.6875, 0.1713, 0.6875, 0.25, 0.6562, 0.25, 0.6562, 0.1713, 0.6875, 0.25, 0.6875, 0.5, 0.6562, 0.5, 0.6562, 0.25, 0.6875, 0.625, 0.6875, 0.75, 0.6562, 0.75, 0.6562, 0.625, 0.7188, 0.1713, 0.7188, 0.25, 0.6875, 0.25, 0.6875, 0.1713, 0.7188, 0.25, 0.7188, 0.5, 0.6875, 0.5, 0.6875, 0.25, 0.7188, 0.625, 0.7188, 0.75, 0.6875, 0.75, 0.6875, 0.625, 0.75, 0.1713, 0.75, 0.25, 0.7188, 0.25, 0.7188, 0.1713, 0.75, 0.25, 0.75, 0.5, 0.7188, 0.5, 0.7188, 0.25, 0.75, 0.625, 0.75, 0.75, 0.7188, 0.75, 0.7188, 0.625, 0.7812, 0.1713, 0.7812, 0.25, 0.75, 0.25, 0.75, 0.1713, 0.7812, 0.25, 0.7812, 0.5, 0.75, 0.5, 0.75, 0.25, 0.7812, 0.625, 0.7812, 0.75, 0.75, 0.75, 0.75, 0.625, 0.8125, 0.1713, 0.8125, 0.25, 0.7812, 0.25, 0.7812, 0.1713, 0.8125, 0.25, 0.8125, 0.5, 0.7812, 0.5, 0.7812, 0.25, 0.8125, 0.625, 0.8125, 0.75, 0.7812, 0.75, 0.7812, 0.625, 0.8438, 0.1713, 0.8438, 0.25, 0.8125, 0.25, 0.8125, 0.1713, 0.8438, 0.25, 0.8437, 0.5, 0.8125, 0.5, 0.8125, 0.25, 0.8438, 0.625, 0.8438, 0.75, 0.8125, 0.75, 0.8125, 0.625, 0.875, 0.1713, 0.875, 0.25, 0.8438, 0.25, 0.8437, 0.1713, 0.875, 0.25, 0.875, 0.5, 0.8437, 0.5, 0.8438, 0.25, 0.875, 0.625, 0.875, 0.75, 0.8438, 0.75, 0.8438, 0.625, 0.9062, 0.1713, 0.9062, 0.25, 0.875, 0.25, 0.875, 0.1713, 0.9062, 0.25, 0.9062, 0.5, 0.875, 0.5, 0.875, 0.25, 0.9062, 0.625, 0.9062, 0.75, 0.875, 0.75, 0.875, 0.625, 0.9375, 0.1713, 0.9375, 0.25, 0.9062, 0.25, 0.9062, 0.1713, 0.9375, 0.25, 0.9375, 0.5, 0.9062, 0.5, 0.9062, 0.25, 0.9375, 0.625, 0.9375, 0.75, 0.9062, 0.75, 0.9062, 0.625, 0.9688, 0.1713, 0.9688, 0.25, 0.9375, 0.25, 0.9375, 0.1713, 0.9688, 0.25, 0.9688, 0.5, 0.9375, 0.5, 0.9375, 0.25, 0.9688, 0.625, 0.9688, 0.75, 0.9375, 0.75, 0.9375, 0.625, 1.0, 0.1713, 1.0, 0.25, 0.9688, 0.25, 0.9688, 0.1713, 1.0, 0.25, 1.0, 0.5, 0.9688, 0.5, 0.9688, 0.25, 1.0, 0.625, 1.0, 0.75, 0.9688, 0.75, 0.9688, 0.625, 1.0, 0.0, 1.0, 0.09256, 0.9688, 0.09256, 0.9688, 0.0, 0.9688, 0.0, 0.9688, 0.09256, 0.9375, 0.09256, 0.9375, 0.0, 0.9375, 0.0, 0.9375, 0.09256, 0.9062, 0.09256, 0.9062, 0.0, 0.9062, 0.0, 0.9062, 0.09256, 0.875, 0.09256, 0.875, 0.0, 0.875, 0.0, 0.875, 0.09256, 0.8438, 0.09256, 0.8438, 0.0, 0.8438, 0.0, 0.8438, 0.09256, 0.8125, 0.09256, 0.8125, 0.0, 0.8125, 0.0, 0.8125, 0.09256, 0.7812, 0.09256, 0.7812, 0.0, 0.7812, 0.0, 0.7812, 0.09256, 0.75, 0.09256, 0.75, 0.0, 0.75, 0.0, 0.75, 0.09256, 0.7188, 0.09256, 0.7188, 0.0, 0.7188, 0.0, 0.7188, 0.09256, 0.6875, 0.09256, 0.6875, 0.0, 0.6875, 0.0, 0.6875, 0.09256, 0.6562, 0.09256, 0.6562, 0.0, 0.6562, 0.0, 0.6562, 0.09256, 0.625, 0.09256, 0.625, 0.0, 0.625, 0.0, 0.625, 0.09256, 0.5938, 0.09256, 0.5938, 0.0, 0.5938, 0.0, 0.5938, 0.09256, 0.5625, 0.09256, 0.5625, 0.0, 0.5625, 0.0, 0.5625, 0.09256, 0.5312, 0.09256, 0.5312, 0.0, 0.5312, 0.0, 0.5312, 0.09256, 0.5, 0.09256, 0.5, 0.0, 0.5, 0.0, 0.5, 0.09256, 0.4687, 0.09256, 0.4687, 0.0, 0.4687, 0.0, 0.4687, 0.09256, 0.4375, 0.09256, 0.4375, 0.0, 0.4375, 0.0, 0.4375, 0.09256, 0.4062, 0.09256, 0.4062, 0.0, 0.4062, 0.0, 0.4062, 0.09256, 0.375, 0.09256, 0.375, 0.0, 0.375, 0.0, 0.375, 0.09256, 0.3438, 0.09256, 0.3437, 0.0, 0.3437, 0.0, 0.3438, 0.09256, 0.3125, 0.09256, 0.3125, 0.0, 0.3125, 0.0, 0.3125, 0.09256, 0.2812, 0.09256, 0.2812, 0.0, 0.2812, 0.0, 0.2812, 0.09256, 0.25, 0.09256, 0.25, 0.0, 0.25, 0.0, 0.25, 0.09256, 0.2187, 0.09256, 0.2187, 0.0, 0.2187, 0.0, 0.2187, 0.09256, 0.1875, 0.09256, 0.1875, 0.0, 0.1875, 0.0, 0.1875, 0.09256, 0.1562, 0.09256, 0.1562, 0.0, 0.1562, 0.0, 0.1562, 0.09256, 0.125, 0.09256, 0.125, 0.0, 0.125, 0.0, 0.125, 0.09256, 0.09375, 0.09256, 0.09375, 0.0, 0.09375, 0.0, 0.09375, 0.09256, 0.0625, 0.09256, 0.0625, 0.0, 0.0625, 0.0, 0.0625, 0.09256, 0.03125, 0.09256, 0.03125, 0.0, 0.03125, 0.0, 0.03125, 0.09256, -2.366e-08, 0.09256, -2.608e-08, 0.0, 1.0, 0.09256, 1.0, 0.1713, 0.9688, 0.1713, 0.9688, 0.09256, 0.9688, 0.09256, 0.9688, 0.1713, 0.9375, 0.1713, 0.9375, 0.09256, 0.9375, 0.09256, 0.9375, 0.1713, 0.9062, 0.1713, 0.9062, 0.09256, 0.9062, 0.09256, 0.9062, 0.1713, 0.875, 0.1713, 0.875, 0.09256, 0.875, 0.09256, 0.875, 0.1713, 0.8437, 0.1713, 0.8438, 0.09256, 0.8438, 0.09256, 0.8438, 0.1713, 0.8125, 0.1713, 0.8125, 0.09256, 0.8125, 0.09256, 0.8125, 0.1713, 0.7812, 0.1713, 0.7812, 0.09256, 0.7812, 0.09256, 0.7812, 0.1713, 0.75, 0.1713, 0.75, 0.09256, 0.75, 0.09256, 0.75, 0.1713, 0.7188, 0.1713, 0.7188, 0.09256, 0.7188, 0.09256, 0.7188, 0.1713, 0.6875, 0.1713, 0.6875, 0.09256, 0.6875, 0.09256, 0.6875, 0.1713, 0.6562, 0.1713, 0.6562, 0.09256, 0.6562, 0.09256, 0.6562, 0.1713, 0.625, 0.1713, 0.625, 0.09256, 0.625, 0.09256, 0.625, 0.1713, 0.5938, 0.1713, 0.5938, 0.09256, 0.5938, 0.09256, 0.5938, 0.1713, 0.5625, 0.1713, 0.5625, 0.09256, 0.5625, 0.09256, 0.5625, 0.1713, 0.5312, 0.1713, 0.5312, 0.09256, 0.5312, 0.09256, 0.5312, 0.1713, 0.5, 0.1713, 0.5, 0.09256, 0.5, 0.09256, 0.5, 0.1713, 0.4687, 0.1713, 0.4687, 0.09256, 0.4687, 0.09256, 0.4687, 0.1713, 0.4375, 0.1713, 0.4375, 0.09256, 0.4375, 0.09256, 0.4375, 0.1713, 0.4062, 0.1713, 0.4062, 0.09256, 0.4062, 0.09256, 0.4062, 0.1713, 0.375, 0.1713, 0.375, 0.09256, 0.375, 0.09256, 0.375, 0.1713, 0.3438, 0.1713, 0.3438, 0.09256, 0.3438, 0.09256, 0.3438, 0.1713, 0.3125, 0.1713, 0.3125, 0.09256, 0.3125, 0.09256, 0.3125, 0.1713, 0.2812, 0.1713, 0.2812, 0.09256, 0.2812, 0.09256, 0.2812, 0.1713, 0.25, 0.1713, 0.25, 0.09256, 0.25, 0.09256, 0.25, 0.1713, 0.2187, 0.1713, 0.2187, 0.09256, 0.2187, 0.09256, 0.2187, 0.1713, 0.1875, 0.1713, 0.1875, 0.09256, 0.1875, 0.09256, 0.1875, 0.1713, 0.1562, 0.1713, 0.1562, 0.09256, 0.1562, 0.09256, 0.1562, 0.1713, 0.125, 0.1713, 0.125, 0.09256, 0.125, 0.09256, 0.125, 0.1713, 0.09375, 0.1713, 0.09375, 0.09256, 0.09375, 0.09256, 0.09375, 0.1713, 0.0625, 0.1713, 0.0625, 0.09256, 0.0625, 0.09256, 0.0625, 0.1713, 0.03125, 0.1713, 0.03125, 0.09256, 0.03125, 0.09256, 0.03125, 0.1713, -2.161e-08, 0.1713, -2.366e-08, 0.09256, 1.0, 0.5, 1.0, 0.625, 0.9688, 0.625, 0.9688, 0.5, 0.9688, 0.5, 0.9688, 0.625, 0.9375, 0.625, 0.9375, 0.5, 0.9375, 0.5, 0.9375, 0.625, 0.9062, 0.625, 0.9062, 0.5, 0.9062, 0.5, 0.9062, 0.625, 0.875, 0.625, 0.875, 0.5, 0.875, 0.5, 0.875, 0.625, 0.8438, 0.625, 0.8437, 0.5, 0.8437, 0.5, 0.8438, 0.625, 0.8125, 0.625, 0.8125, 0.5, 0.8125, 0.5, 0.8125, 0.625, 0.7812, 0.625, 0.7812, 0.5, 0.7812, 0.5, 0.7812, 0.625, 0.75, 0.625, 0.75, 0.5, 0.75, 0.5, 0.75, 0.625, 0.7188, 0.625, 0.7188, 0.5, 0.7188, 0.5, 0.7188, 0.625, 0.6875, 0.625, 0.6875, 0.5, 0.6875, 0.5, 0.6875, 0.625, 0.6562, 0.625, 0.6562, 0.5, 0.6562, 0.5, 0.6562, 0.625, 0.625, 0.625, 0.625, 0.5, 0.625, 0.5, 0.625, 0.625, 0.5938, 0.625, 0.5938, 0.5, 0.5938, 0.5, 0.5938, 0.625, 0.5625, 0.625, 0.5625, 0.5, 0.5625, 0.5, 0.5625, 0.625, 0.5312, 0.625, 0.5312, 0.5, 0.5312, 0.5, 0.5312, 0.625, 0.5, 0.625, 0.5, 0.5, 0.5, 0.5, 0.5, 0.625, 0.4688, 0.625, 0.4687, 0.5, 0.4687, 0.5, 0.4688, 0.625, 0.4375, 0.625, 0.4375, 0.5, 0.4375, 0.5, 0.4375, 0.625, 0.4062, 0.625, 0.4062, 0.5, 0.4062, 0.5, 0.4062, 0.625, 0.375, 0.625, 0.375, 0.5, 0.375, 0.5, 0.375, 0.625, 0.3438, 0.625, 0.3438, 0.5, 0.3438, 0.5, 0.3438, 0.625, 0.3125, 0.625, 0.3125, 0.5, 0.3125, 0.5, 0.3125, 0.625, 0.2812, 0.625, 0.2812, 0.5, 0.2812, 0.5, 0.2812, 0.625, 0.25, 0.625, 0.25, 0.5, 0.25, 0.5, 0.25, 0.625, 0.2188, 0.625, 0.2187, 0.5, 0.2187, 0.5, 0.2188, 0.625, 0.1875, 0.625, 0.1875, 0.5, 0.1875, 0.5, 0.1875, 0.625, 0.1562, 0.625, 0.1562, 0.5, 0.1562, 0.5, 0.1562, 0.625, 0.125, 0.625, 0.125, 0.5, 0.125, 0.5, 0.125, 0.625, 0.09375, 0.625, 0.09375, 0.5, 0.09375, 0.5, 0.09375, 0.625, 0.0625, 0.625, 0.0625, 0.5, 0.0625, 0.5, 0.0625, 0.625, 0.03125, 0.625, 0.03125, 0.5, 0.03125, 0.5, 0.03125, 0.625, -9.779e-09, 0.625, -1.304e-08, 0.5, 0.03125, 0.75, 0.03125, 0.8487, -3.946e-09, 0.8487, -6.519e-09, 0.75, 0.0625, 0.75, 0.0625, 0.8487, 0.03125, 0.8487, 0.03125, 0.75, 0.09375, 0.75, 0.09375, 0.8487, 0.0625, 0.8487, 0.0625, 0.75, 0.125, 0.75, 0.125, 0.8487, 0.09375, 0.8487, 0.09375, 0.75, 0.1562, 0.75, 0.1563, 0.8487, 0.125, 0.8487, 0.125, 0.75, 0.1875, 0.75, 0.1875, 0.8487, 0.1563, 0.8487, 0.1562, 0.75, 0.2188, 0.75, 0.2188, 0.8487, 0.1875, 0.8487, 0.1875, 0.75, 0.25, 0.75, 0.25, 0.8487, 0.2188, 0.8487, 0.2188, 0.75, 0.2812, 0.75, 0.2812, 0.8487, 0.25, 0.8487, 0.25, 0.75, 0.3125, 0.75, 0.3125, 0.8487, 0.2812, 0.8487, 0.2812, 0.75, 0.3438, 0.75, 0.3438, 0.8487, 0.3125, 0.8487, 0.3125, 0.75, 0.375, 0.75, 0.375, 0.8487, 0.3438, 0.8487, 0.3438, 0.75, 0.4062, 0.75, 0.4063, 0.8487, 0.375, 0.8487, 0.375, 0.75, 0.4375, 0.75, 0.4375, 0.8487, 0.4063, 0.8487, 0.4062, 0.75, 0.4688, 0.75, 0.4688, 0.8487, 0.4375, 0.8487, 0.4375, 0.75, 0.5, 0.75, 0.5, 0.8487, 0.4688, 0.8487, 0.4688, 0.75, 0.5312, 0.75, 0.5312, 0.8487, 0.5, 0.8487, 0.5, 0.75, 0.5625, 0.75, 0.5625, 0.8487, 0.5312, 0.8487, 0.5312, 0.75, 0.5938, 0.75, 0.5938, 0.8487, 0.5625, 0.8487, 0.5625, 0.75, 0.625, 0.75, 0.625, 0.8487, 0.5938, 0.8487, 0.5938, 0.75, 0.6562, 0.75, 0.6562, 0.8487, 0.625, 0.8487, 0.625, 0.75, 0.6875, 0.75, 0.6875, 0.8487, 0.6562, 0.8487, 0.6562, 0.75, 0.7188, 0.75, 0.7188, 0.8487, 0.6875, 0.8487, 0.6875, 0.75, 0.75, 0.75, 0.75, 0.8487, 0.7188, 0.8487, 0.7188, 0.75, 0.7812, 0.75, 0.7812, 0.8487, 0.75, 0.8487, 0.75, 0.75, 0.8125, 0.75, 0.8125, 0.8487, 0.7812, 0.8487, 0.7812, 0.75, 0.8438, 0.75, 0.8438, 0.8487, 0.8125, 0.8487, 0.8125, 0.75, 0.875, 0.75, 0.875, 0.8487, 0.8438, 0.8487, 0.8438, 0.75, 0.9062, 0.75, 0.9062, 0.8487, 0.875, 0.8487, 0.875, 0.75, 0.9375, 0.75, 0.9375, 0.8487, 0.9062, 0.8487, 0.9062, 0.75, 0.9688, 0.75, 0.9688, 0.8487, 0.9375, 0.8487, 0.9375, 0.75, 1.0, 0.75, 1.0, 0.8487, 0.9688, 0.8487, 0.9688, 0.75, 0.03125, 0.8487, 0.03125, 0.9243, -1.973e-09, 0.9243, -3.946e-09, 0.8487, 0.0625, 0.8487, 0.0625, 0.9243, 0.03125, 0.9243, 0.03125, 0.8487, 0.09375, 0.8487, 0.09375, 0.9243, 0.0625, 0.9243, 0.0625, 0.8487, 0.125, 0.8487, 0.125, 0.9243, 0.09375, 0.9243, 0.09375, 0.8487, 0.1563, 0.8487, 0.1562, 0.9243, 0.125, 0.9243, 0.125, 0.8487, 0.1875, 0.8487, 0.1875, 0.9243, 0.1562, 0.9243, 0.1563, 0.8487, 0.2188, 0.8487, 0.2187, 0.9243, 0.1875, 0.9243, 0.1875, 0.8487, 0.25, 0.8487, 0.25, 0.9243, 0.2187, 0.9243, 0.2188, 0.8487, 0.2812, 0.8487, 0.2812, 0.9243, 0.25, 0.9243, 0.25, 0.8487, 0.3125, 0.8487, 0.3125, 0.9243, 0.2812, 0.9243, 0.2812, 0.8487, 0.3438, 0.8487, 0.3438, 0.9243, 0.3125, 0.9243, 0.3125, 0.8487, 0.375, 0.8487, 0.375, 0.9243, 0.3438, 0.9243, 0.3438, 0.8487, 0.4063, 0.8487, 0.4062, 0.9243, 0.375, 0.9243, 0.375, 0.8487, 0.4375, 0.8487, 0.4375, 0.9243, 0.4062, 0.9243, 0.4063, 0.8487, 0.4688, 0.8487, 0.4687, 0.9243, 0.4375, 0.9243, 0.4375, 0.8487, 0.5, 0.8487, 0.5, 0.9243, 0.4687, 0.9243, 0.4688, 0.8487, 0.5312, 0.8487, 0.5312, 0.9243, 0.5, 0.9243, 0.5, 0.8487, 0.5625, 0.8487, 0.5625, 0.9243, 0.5312, 0.9243, 0.5312, 0.8487, 0.5938, 0.8487, 0.5938, 0.9243, 0.5625, 0.9243, 0.5625, 0.8487, 0.625, 0.8487, 0.625, 0.9243, 0.5938, 0.9243, 0.5938, 0.8487, 0.6562, 0.8487, 0.6562, 0.9243, 0.625, 0.9243, 0.625, 0.8487, 0.6875, 0.8487, 0.6875, 0.9243, 0.6562, 0.9243, 0.6562, 0.8487, 0.7188, 0.8487, 0.7188, 0.9243, 0.6875, 0.9243, 0.6875, 0.8487, 0.75, 0.8487, 0.75, 0.9243, 0.7188, 0.9243, 0.7188, 0.8487, 0.7812, 0.8487, 0.7812, 0.9243, 0.75, 0.9243, 0.75, 0.8487, 0.8125, 0.8487, 0.8125, 0.9243, 0.7812, 0.9243, 0.7812, 0.8487, 0.8438, 0.8487, 0.8438, 0.9243, 0.8125, 0.9243, 0.8125, 0.8487, 0.875, 0.8487, 0.875, 0.9243, 0.8438, 0.9243, 0.8438, 0.8487, 0.9062, 0.8487, 0.9062, 0.9243, 0.875, 0.9243, 0.875, 0.8487, 0.9375, 0.8487, 0.9375, 0.9243, 0.9062, 0.9243, 0.9062, 0.8487, 0.9688, 0.8487, 0.9688, 0.9243, 0.9375, 0.9243, 0.9375, 0.8487, 1.0, 0.8487, 1.0, 0.9243, 0.9688, 0.9243, 0.9688, 0.8487])
me_cylinder_002.update()

# ---- objects
ob_cylinder_001 = bpy.data.objects.new('Cylinder.001', me_cylinder_002)

# ---- transforms, parenting, visibility, modifiers, constraints
ob_cylinder_001.location = (0.0, 0.0, -0.4685)
ob_cylinder_001.scale = (1.139, 1.139, 1.139)

# ---- collection membership
col_collection.objects.link(ob_cylinder_001)

# ---- scene / render settings (as saved in the file)
scene.frame_start = 1; scene.frame_end = 250; scene.frame_set(1)
scene.render.engine = 'BLENDER_EEVEE_NEXT'
scene.cycles.sampling_pattern = 'TABULATED_SOBOL'
scene.cycles.use_light_tree = False
scene.view_settings.view_transform = 'Filmic'
bpy.context.view_layer.update()

# ---- added for rendering (the .blend has no active camera and no usable light): camera, sun
cam_auto = bpy.data.cameras.new('AutoCamera')
cam_auto.lens = 50.0
cam_auto.sensor_width = 36.0
cam_auto.clip_end = 1000.0
ob_auto_camera = bpy.data.objects.new('AutoCamera', cam_auto)
scene.collection.objects.link(ob_auto_camera)
ob_auto_camera.location = (15.1926, -18.2311, 17.3842)
ob_auto_camera.rotation_euler = (1.09748, -7.21219e-08, 0.694738)
scene.camera = ob_auto_camera
light_auto_sun = bpy.data.lights.new('AutoSun', 'SUN')
light_auto_sun.energy = 3.0
light_auto_sun.angle = 0.0523599
ob_auto_sun = bpy.data.objects.new('AutoSun', light_auto_sun)
scene.collection.objects.link(ob_auto_sun)
ob_auto_sun.rotation_euler = (0.872665, 0.174533, 0.523599)
bpy.context.view_layer.update()
